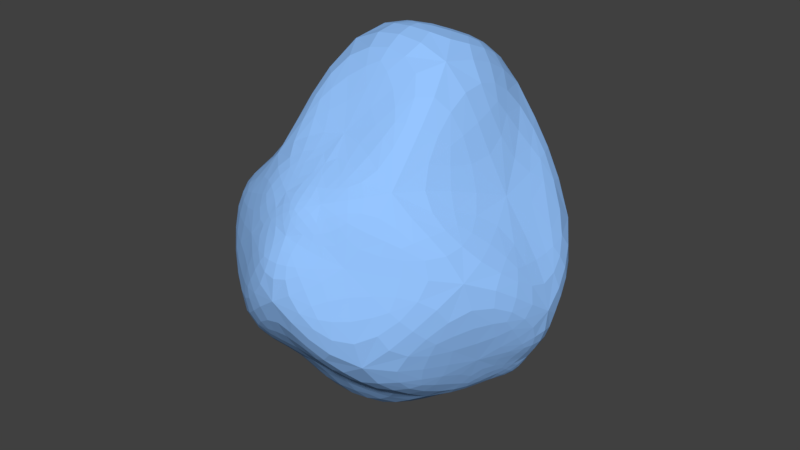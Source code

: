 # Source: ROCK_FOR_ICE_ReALM_iCE.blend  (saved by Blender 2.90.8; exported with 4.5.12 LTS)
import bpy
from mathutils import Matrix  # noqa: F401  (used for matrix-valued properties, if any)

bpy.ops.wm.read_factory_settings(use_empty=True)
scene = bpy.context.scene
scene.name = 'Scene'

# ---- collections
col_collection_1 = bpy.data.collections.new('Collection 1'); scene.collection.children.link(col_collection_1)

# ---- materials (node trees are filled in below, after node groups)
mat_material_001 = bpy.data.materials.new('Material.001')
mat_material_001.alpha_threshold = 0.0
mat_material_001.use_transparent_shadow = False
mat_material_001.diffuse_color = (0.3022, 0.5558, 1.0, 1.0)
mat_material_001.roughness = 0.5
mat_material_001.specular_intensity = 0.0
mat_material_002 = bpy.data.materials.new('Material.002')
mat_material_002.alpha_threshold = 0.0
mat_material_002.use_transparent_shadow = False
mat_material_002.diffuse_color = (1.0, 1.0, 1.0, 1.0)
mat_material_002.roughness = 0.5

# ---- material node trees

# ---- world
world_world = bpy.data.worlds.new('World'); scene.world = world_world
world_world.color = (0.05088, 0.05088, 0.05088)
world_world.use_sun_shadow = False
world_world.sun_shadow_jitter_overblur = 0.0
world_world.cycles.sampling_method = 'MANUAL'

# ---- meshes
me_gd_mesh = bpy.data.meshes.new('GD_mesh')
me_gd_mesh.from_pydata([(0.5385, -0.1229, 1.774), (-0.5385, -0.1229, 1.771), (1.172, -0.6749, 0.4059), (0.6019, -1.387, -0.4059), (-1.242, -0.7152, 0.4059), (-0.5663, -1.305, -0.4059), (-0.6019, 1.191, -0.4059), (-1.172, 0.4789, 0.4059), (1.242, 0.5502, 0.4059), (0.5663, 1.14, -0.4059), (3.298e-17, 0.5918, -1.373), (-9.893e-17, -0.5918, -1.373), (0.1588, -1.146, 0.7866), (0.518, -0.9429, 0.8643), (0.05797, 0.9325, 1.158), (0.4941, 0.7308, 1.375), (1.179, 0.0, -0.5833), (1.424, 0.0, -0.1973), (7.221e-17, 1.17, 0.5833), (8.722e-17, 1.275, 0.1973), (-0.9575, 0.1838, -0.7866), (-0.7602, 0.5838, -0.8643), (0.999, 0.02688, -0.7866), (0.7909, 0.4425, -0.8643), (-0.1527, -1.148, 0.7866), (-0.4941, -0.9466, 0.8643), (-1.179, 1.587e-16, -0.5833), (-1.345, -0.1959, 0.1702), (-0.1588, 1.098, 0.7866), (-0.518, 0.7721, 1.375), (-2.166e-16, -1.296, 0.5833), (-2.617e-16, -1.565, 0.1973), (0.9575, -0.1838, -0.7866), (0.7602, -0.5838, -0.8643), (-0.999, -0.1918, -0.7866), (-0.7909, -0.6074, -0.8643), (0.4084, -1.153, 0.4052), (-0.4091, -1.237, 0.4052), (0.005007, -0.6504, 1.065), (-0.005007, 0.5274, 1.576), (-0.4084, 0.9567, 0.4052), (0.4091, 0.9668, 0.4052), (1.034, 0.3049, -0.4052), (0.5846, 0.005265, -0.9232), (1.016, -0.4715, -0.4052), (-1.016, 0.4715, -0.4052), (-0.7284, -0.7298, -0.4052), (-0.5846, -0.005265, -1.178), (0.8916, -0.0001699, 0.577), (-0.000807, 1.007, -0.577), (-0.8536, 0.0001699, 0.577), (-0.1133, -1.007, -0.577)], [], [(30, 36, 12), (12, 36, 13), (13, 36, 2), (2, 36, 3), (3, 36, 31), (31, 36, 30), (24, 37, 30), (30, 37, 31), (31, 37, 5), (5, 37, 4), (4, 37, 25), (25, 37, 24), (12, 38, 24), (24, 38, 25), (25, 38, 1), (1, 38, 0), (0, 38, 13), (13, 38, 12), (28, 39, 14), (14, 39, 15), (15, 39, 0), (0, 39, 1), (1, 39, 29), (29, 39, 28), (18, 40, 28), (28, 40, 29), (29, 40, 7), (7, 40, 6), (6, 40, 19), (19, 40, 18), (14, 41, 18), (18, 41, 19), (19, 41, 9), (9, 41, 8), (8, 41, 15), (15, 41, 14), (22, 42, 16), (16, 42, 17), (17, 42, 8), (8, 42, 9), (9, 42, 23), (23, 42, 22), (32, 43, 22), (22, 43, 23), (23, 43, 10), (10, 43, 11), (11, 43, 33), (33, 43, 32), (16, 44, 32), (32, 44, 33), (33, 44, 3), (3, 44, 2), (2, 44, 17), (17, 44, 16), (26, 45, 20), (20, 45, 21), (21, 45, 6), (6, 45, 7), (7, 45, 27), (27, 45, 26), (34, 46, 26), (26, 46, 27), (27, 46, 4), (4, 46, 5), (5, 46, 35), (35, 46, 34), (20, 47, 34), (34, 47, 35), (35, 47, 11), (11, 47, 10), (10, 47, 21), (21, 47, 20), (12, 24, 30), (14, 18, 28), (16, 32, 22), (20, 34, 26), (2, 48, 13), (13, 48, 0), (0, 48, 15), (15, 48, 8), (8, 48, 17), (17, 48, 2), (19, 49, 6), (6, 49, 21), (21, 49, 10), (10, 49, 23), (23, 49, 9), (9, 49, 19), (25, 50, 4), (4, 50, 27), (27, 50, 7), (7, 50, 29), (29, 50, 1), (1, 50, 25), (31, 51, 3), (3, 51, 33), (33, 51, 11), (11, 51, 35), (35, 51, 5), (5, 51, 31)])
me_gd_mesh.materials.append(mat_material_001)
me_gd_mesh.materials.append(mat_material_002)
me_gd_mesh.use_remesh_preserve_volume = False
me_gd_mesh.use_remesh_preserve_attributes = False
me_gd_mesh.use_mirror_vertex_groups = False
me_gd_mesh.update()

# ---- objects
ob_gd_mesh = bpy.data.objects.new('GD_mesh', me_gd_mesh)

# ---- transforms, parenting, visibility, modifiers, constraints
ob_gd_mesh.location = (0.0513, 0.06397, 0.9395)
ob_gd_mesh.scale = (2.4, 2.4, 2.4)
ob_gd_mesh.lineart.crease_threshold = 0.0
_m = ob_gd_mesh.modifiers.new('Subsurf', 'SUBSURF')
_m.uv_smooth = 'PRESERVE_CORNERS'
_m.quality = 2
_m.show_only_control_edges = False

# ---- collection membership
col_collection_1.objects.link(ob_gd_mesh)

# ---- scene / render settings (as saved in the file)
scene.frame_start = 1; scene.frame_end = 250; scene.frame_set(1)
scene.render.engine = 'BLENDER_EEVEE_NEXT'
scene.render.resolution_percentage = 50
scene.render.dither_intensity = 0.0
scene.cycles.use_denoising = False
scene.cycles.samples = 128
scene.cycles.sampling_pattern = 'TABULATED_SOBOL'
scene.cycles.use_adaptive_sampling = False
scene.cycles.use_light_tree = False
scene.cycles.blur_glossy = 0.0
scene.cycles.sample_clamp_indirect = 0.0
scene.view_settings.view_transform = 'Standard'
bpy.context.view_layer.update()

# ---- added for rendering (the .blend has no active camera and no usable light): camera, sun
cam_auto = bpy.data.cameras.new('AutoCamera')
cam_auto.lens = 50.0
cam_auto.sensor_width = 36.0
cam_auto.clip_end = 1000.0
ob_auto_camera = bpy.data.objects.new('AutoCamera', cam_auto)
scene.collection.objects.link(ob_auto_camera)
ob_auto_camera.location = (11.3919, -13.7784, 10.4162)
ob_auto_camera.rotation_euler = (1.09748, -7.21219e-08, 0.694738)
scene.camera = ob_auto_camera
light_auto_sun = bpy.data.lights.new('AutoSun', 'SUN')
light_auto_sun.energy = 3.0
light_auto_sun.angle = 0.0523599
ob_auto_sun = bpy.data.objects.new('AutoSun', light_auto_sun)
scene.collection.objects.link(ob_auto_sun)
ob_auto_sun.rotation_euler = (0.872665, 0.174533, 0.523599)
bpy.context.view_layer.update()
